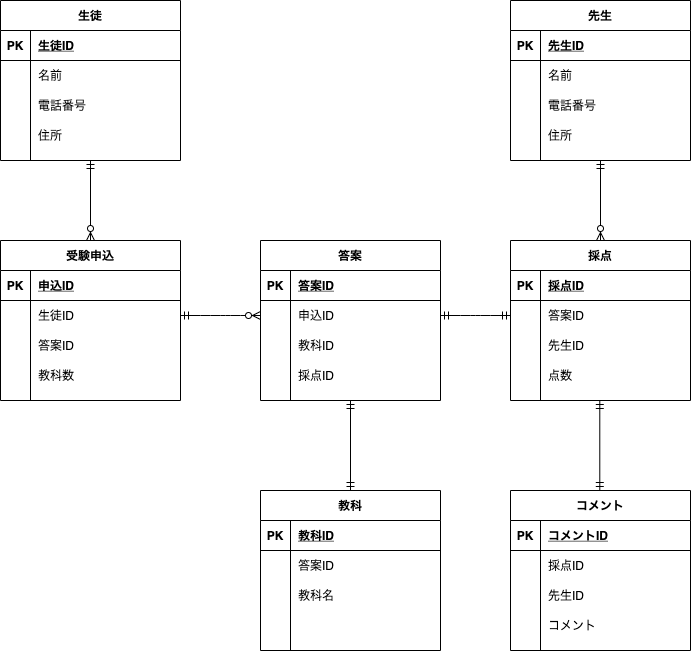

The diagram above was exported from draw.io. Its source (the exported page's mxGraphModel, read from the mxfile embedded in the PNG):
<mxGraphModel dx="1246" dy="386" grid="1" gridSize="10" guides="1" tooltips="1" connect="1" arrows="1" fold="1" page="1" pageScale="1" pageWidth="827" pageHeight="1169" math="0" shadow="0">
  <root>
    <mxCell id="0" />
    <mxCell id="1" parent="0" />
    <mxCell id="2" value="生徒" style="shape=table;startSize=30;container=1;collapsible=1;childLayout=tableLayout;fixedRows=1;rowLines=0;fontStyle=1;align=center;resizeLast=1;" vertex="1" parent="1">
      <mxGeometry x="80" y="60" width="180" height="160" as="geometry" />
    </mxCell>
    <mxCell id="3" value="" style="shape=partialRectangle;collapsible=0;dropTarget=0;pointerEvents=0;fillColor=none;top=0;left=0;bottom=1;right=0;points=[[0,0.5],[1,0.5]];portConstraint=eastwest;" vertex="1" parent="2">
      <mxGeometry y="30" width="180" height="30" as="geometry" />
    </mxCell>
    <mxCell id="4" value="PK" style="shape=partialRectangle;connectable=0;fillColor=none;top=0;left=0;bottom=0;right=0;fontStyle=1;overflow=hidden;" vertex="1" parent="3">
      <mxGeometry width="30" height="30" as="geometry" />
    </mxCell>
    <mxCell id="5" value="生徒ID" style="shape=partialRectangle;connectable=0;fillColor=none;top=0;left=0;bottom=0;right=0;align=left;spacingLeft=6;fontStyle=5;overflow=hidden;" vertex="1" parent="3">
      <mxGeometry x="30" width="150" height="30" as="geometry" />
    </mxCell>
    <mxCell id="6" value="" style="shape=partialRectangle;collapsible=0;dropTarget=0;pointerEvents=0;fillColor=none;top=0;left=0;bottom=0;right=0;points=[[0,0.5],[1,0.5]];portConstraint=eastwest;" vertex="1" parent="2">
      <mxGeometry y="60" width="180" height="30" as="geometry" />
    </mxCell>
    <mxCell id="7" value="" style="shape=partialRectangle;connectable=0;fillColor=none;top=0;left=0;bottom=0;right=0;editable=1;overflow=hidden;" vertex="1" parent="6">
      <mxGeometry width="30" height="30" as="geometry" />
    </mxCell>
    <mxCell id="8" value="名前" style="shape=partialRectangle;connectable=0;fillColor=none;top=0;left=0;bottom=0;right=0;align=left;spacingLeft=6;overflow=hidden;" vertex="1" parent="6">
      <mxGeometry x="30" width="150" height="30" as="geometry" />
    </mxCell>
    <mxCell id="9" value="" style="shape=partialRectangle;collapsible=0;dropTarget=0;pointerEvents=0;fillColor=none;top=0;left=0;bottom=0;right=0;points=[[0,0.5],[1,0.5]];portConstraint=eastwest;" vertex="1" parent="2">
      <mxGeometry y="90" width="180" height="30" as="geometry" />
    </mxCell>
    <mxCell id="10" value="" style="shape=partialRectangle;connectable=0;fillColor=none;top=0;left=0;bottom=0;right=0;editable=1;overflow=hidden;" vertex="1" parent="9">
      <mxGeometry width="30" height="30" as="geometry" />
    </mxCell>
    <mxCell id="11" value="電話番号" style="shape=partialRectangle;connectable=0;fillColor=none;top=0;left=0;bottom=0;right=0;align=left;spacingLeft=6;overflow=hidden;" vertex="1" parent="9">
      <mxGeometry x="30" width="150" height="30" as="geometry" />
    </mxCell>
    <mxCell id="12" value="" style="shape=partialRectangle;collapsible=0;dropTarget=0;pointerEvents=0;fillColor=none;top=0;left=0;bottom=0;right=0;points=[[0,0.5],[1,0.5]];portConstraint=eastwest;" vertex="1" parent="2">
      <mxGeometry y="120" width="180" height="30" as="geometry" />
    </mxCell>
    <mxCell id="13" value="" style="shape=partialRectangle;connectable=0;fillColor=none;top=0;left=0;bottom=0;right=0;editable=1;overflow=hidden;" vertex="1" parent="12">
      <mxGeometry width="30" height="30" as="geometry" />
    </mxCell>
    <mxCell id="14" value="住所" style="shape=partialRectangle;connectable=0;fillColor=none;top=0;left=0;bottom=0;right=0;align=left;spacingLeft=6;overflow=hidden;" vertex="1" parent="12">
      <mxGeometry x="30" width="150" height="30" as="geometry" />
    </mxCell>
    <mxCell id="15" value="先生" style="shape=table;startSize=30;container=1;collapsible=1;childLayout=tableLayout;fixedRows=1;rowLines=0;fontStyle=1;align=center;resizeLast=1;" vertex="1" parent="1">
      <mxGeometry x="590" y="60" width="180" height="160" as="geometry" />
    </mxCell>
    <mxCell id="16" value="" style="shape=partialRectangle;collapsible=0;dropTarget=0;pointerEvents=0;fillColor=none;top=0;left=0;bottom=1;right=0;points=[[0,0.5],[1,0.5]];portConstraint=eastwest;" vertex="1" parent="15">
      <mxGeometry y="30" width="180" height="30" as="geometry" />
    </mxCell>
    <mxCell id="17" value="PK" style="shape=partialRectangle;connectable=0;fillColor=none;top=0;left=0;bottom=0;right=0;fontStyle=1;overflow=hidden;" vertex="1" parent="16">
      <mxGeometry width="30" height="30" as="geometry" />
    </mxCell>
    <mxCell id="18" value="先生ID" style="shape=partialRectangle;connectable=0;fillColor=none;top=0;left=0;bottom=0;right=0;align=left;spacingLeft=6;fontStyle=5;overflow=hidden;" vertex="1" parent="16">
      <mxGeometry x="30" width="150" height="30" as="geometry" />
    </mxCell>
    <mxCell id="19" value="" style="shape=partialRectangle;collapsible=0;dropTarget=0;pointerEvents=0;fillColor=none;top=0;left=0;bottom=0;right=0;points=[[0,0.5],[1,0.5]];portConstraint=eastwest;" vertex="1" parent="15">
      <mxGeometry y="60" width="180" height="30" as="geometry" />
    </mxCell>
    <mxCell id="20" value="" style="shape=partialRectangle;connectable=0;fillColor=none;top=0;left=0;bottom=0;right=0;editable=1;overflow=hidden;" vertex="1" parent="19">
      <mxGeometry width="30" height="30" as="geometry" />
    </mxCell>
    <mxCell id="21" value="名前" style="shape=partialRectangle;connectable=0;fillColor=none;top=0;left=0;bottom=0;right=0;align=left;spacingLeft=6;overflow=hidden;" vertex="1" parent="19">
      <mxGeometry x="30" width="150" height="30" as="geometry" />
    </mxCell>
    <mxCell id="22" value="" style="shape=partialRectangle;collapsible=0;dropTarget=0;pointerEvents=0;fillColor=none;top=0;left=0;bottom=0;right=0;points=[[0,0.5],[1,0.5]];portConstraint=eastwest;" vertex="1" parent="15">
      <mxGeometry y="90" width="180" height="30" as="geometry" />
    </mxCell>
    <mxCell id="23" value="" style="shape=partialRectangle;connectable=0;fillColor=none;top=0;left=0;bottom=0;right=0;editable=1;overflow=hidden;" vertex="1" parent="22">
      <mxGeometry width="30" height="30" as="geometry" />
    </mxCell>
    <mxCell id="24" value="電話番号" style="shape=partialRectangle;connectable=0;fillColor=none;top=0;left=0;bottom=0;right=0;align=left;spacingLeft=6;overflow=hidden;" vertex="1" parent="22">
      <mxGeometry x="30" width="150" height="30" as="geometry" />
    </mxCell>
    <mxCell id="25" value="" style="shape=partialRectangle;collapsible=0;dropTarget=0;pointerEvents=0;fillColor=none;top=0;left=0;bottom=0;right=0;points=[[0,0.5],[1,0.5]];portConstraint=eastwest;" vertex="1" parent="15">
      <mxGeometry y="120" width="180" height="30" as="geometry" />
    </mxCell>
    <mxCell id="26" value="" style="shape=partialRectangle;connectable=0;fillColor=none;top=0;left=0;bottom=0;right=0;editable=1;overflow=hidden;" vertex="1" parent="25">
      <mxGeometry width="30" height="30" as="geometry" />
    </mxCell>
    <mxCell id="27" value="住所" style="shape=partialRectangle;connectable=0;fillColor=none;top=0;left=0;bottom=0;right=0;align=left;spacingLeft=6;overflow=hidden;" vertex="1" parent="25">
      <mxGeometry x="30" width="150" height="30" as="geometry" />
    </mxCell>
    <mxCell id="28" value="教科" style="shape=table;startSize=30;container=1;collapsible=1;childLayout=tableLayout;fixedRows=1;rowLines=0;fontStyle=1;align=center;resizeLast=1;" vertex="1" parent="1">
      <mxGeometry x="340" y="550" width="180" height="160" as="geometry" />
    </mxCell>
    <mxCell id="29" value="" style="shape=partialRectangle;collapsible=0;dropTarget=0;pointerEvents=0;fillColor=none;top=0;left=0;bottom=1;right=0;points=[[0,0.5],[1,0.5]];portConstraint=eastwest;" vertex="1" parent="28">
      <mxGeometry y="30" width="180" height="30" as="geometry" />
    </mxCell>
    <mxCell id="30" value="PK" style="shape=partialRectangle;connectable=0;fillColor=none;top=0;left=0;bottom=0;right=0;fontStyle=1;overflow=hidden;" vertex="1" parent="29">
      <mxGeometry width="30" height="30" as="geometry" />
    </mxCell>
    <mxCell id="31" value="教科ID" style="shape=partialRectangle;connectable=0;fillColor=none;top=0;left=0;bottom=0;right=0;align=left;spacingLeft=6;fontStyle=5;overflow=hidden;" vertex="1" parent="29">
      <mxGeometry x="30" width="150" height="30" as="geometry" />
    </mxCell>
    <mxCell id="32" value="" style="shape=partialRectangle;collapsible=0;dropTarget=0;pointerEvents=0;fillColor=none;top=0;left=0;bottom=0;right=0;points=[[0,0.5],[1,0.5]];portConstraint=eastwest;" vertex="1" parent="28">
      <mxGeometry y="60" width="180" height="30" as="geometry" />
    </mxCell>
    <mxCell id="33" value="" style="shape=partialRectangle;connectable=0;fillColor=none;top=0;left=0;bottom=0;right=0;editable=1;overflow=hidden;" vertex="1" parent="32">
      <mxGeometry width="30" height="30" as="geometry" />
    </mxCell>
    <mxCell id="34" value="答案ID" style="shape=partialRectangle;connectable=0;fillColor=none;top=0;left=0;bottom=0;right=0;align=left;spacingLeft=6;overflow=hidden;" vertex="1" parent="32">
      <mxGeometry x="30" width="150" height="30" as="geometry" />
    </mxCell>
    <mxCell id="35" value="" style="shape=partialRectangle;collapsible=0;dropTarget=0;pointerEvents=0;fillColor=none;top=0;left=0;bottom=0;right=0;points=[[0,0.5],[1,0.5]];portConstraint=eastwest;" vertex="1" parent="28">
      <mxGeometry y="90" width="180" height="30" as="geometry" />
    </mxCell>
    <mxCell id="36" value="" style="shape=partialRectangle;connectable=0;fillColor=none;top=0;left=0;bottom=0;right=0;editable=1;overflow=hidden;" vertex="1" parent="35">
      <mxGeometry width="30" height="30" as="geometry" />
    </mxCell>
    <mxCell id="37" value="教科名" style="shape=partialRectangle;connectable=0;fillColor=none;top=0;left=0;bottom=0;right=0;align=left;spacingLeft=6;overflow=hidden;" vertex="1" parent="35">
      <mxGeometry x="30" width="150" height="30" as="geometry" />
    </mxCell>
    <mxCell id="38" value="" style="shape=partialRectangle;collapsible=0;dropTarget=0;pointerEvents=0;fillColor=none;top=0;left=0;bottom=0;right=0;points=[[0,0.5],[1,0.5]];portConstraint=eastwest;" vertex="1" parent="28">
      <mxGeometry y="120" width="180" height="30" as="geometry" />
    </mxCell>
    <mxCell id="39" value="" style="shape=partialRectangle;connectable=0;fillColor=none;top=0;left=0;bottom=0;right=0;editable=1;overflow=hidden;" vertex="1" parent="38">
      <mxGeometry width="30" height="30" as="geometry" />
    </mxCell>
    <mxCell id="40" value="" style="shape=partialRectangle;connectable=0;fillColor=none;top=0;left=0;bottom=0;right=0;align=left;spacingLeft=6;overflow=hidden;" vertex="1" parent="38">
      <mxGeometry x="30" width="150" height="30" as="geometry" />
    </mxCell>
    <mxCell id="41" value="受験申込" style="shape=table;startSize=30;container=1;collapsible=1;childLayout=tableLayout;fixedRows=1;rowLines=0;fontStyle=1;align=center;resizeLast=1;" vertex="1" parent="1">
      <mxGeometry x="80" y="300" width="180" height="160" as="geometry" />
    </mxCell>
    <mxCell id="42" value="" style="shape=partialRectangle;collapsible=0;dropTarget=0;pointerEvents=0;fillColor=none;top=0;left=0;bottom=1;right=0;points=[[0,0.5],[1,0.5]];portConstraint=eastwest;" vertex="1" parent="41">
      <mxGeometry y="30" width="180" height="30" as="geometry" />
    </mxCell>
    <mxCell id="43" value="PK" style="shape=partialRectangle;connectable=0;fillColor=none;top=0;left=0;bottom=0;right=0;fontStyle=1;overflow=hidden;" vertex="1" parent="42">
      <mxGeometry width="30" height="30" as="geometry" />
    </mxCell>
    <mxCell id="44" value="申込ID" style="shape=partialRectangle;connectable=0;fillColor=none;top=0;left=0;bottom=0;right=0;align=left;spacingLeft=6;fontStyle=5;overflow=hidden;" vertex="1" parent="42">
      <mxGeometry x="30" width="150" height="30" as="geometry" />
    </mxCell>
    <mxCell id="45" value="" style="shape=partialRectangle;collapsible=0;dropTarget=0;pointerEvents=0;fillColor=none;top=0;left=0;bottom=0;right=0;points=[[0,0.5],[1,0.5]];portConstraint=eastwest;" vertex="1" parent="41">
      <mxGeometry y="60" width="180" height="30" as="geometry" />
    </mxCell>
    <mxCell id="46" value="" style="shape=partialRectangle;connectable=0;fillColor=none;top=0;left=0;bottom=0;right=0;editable=1;overflow=hidden;" vertex="1" parent="45">
      <mxGeometry width="30" height="30" as="geometry" />
    </mxCell>
    <mxCell id="47" value="生徒ID" style="shape=partialRectangle;connectable=0;fillColor=none;top=0;left=0;bottom=0;right=0;align=left;spacingLeft=6;overflow=hidden;" vertex="1" parent="45">
      <mxGeometry x="30" width="150" height="30" as="geometry" />
    </mxCell>
    <mxCell id="48" value="" style="shape=partialRectangle;collapsible=0;dropTarget=0;pointerEvents=0;fillColor=none;top=0;left=0;bottom=0;right=0;points=[[0,0.5],[1,0.5]];portConstraint=eastwest;" vertex="1" parent="41">
      <mxGeometry y="90" width="180" height="30" as="geometry" />
    </mxCell>
    <mxCell id="49" value="" style="shape=partialRectangle;connectable=0;fillColor=none;top=0;left=0;bottom=0;right=0;editable=1;overflow=hidden;" vertex="1" parent="48">
      <mxGeometry width="30" height="30" as="geometry" />
    </mxCell>
    <mxCell id="50" value="答案ID" style="shape=partialRectangle;connectable=0;fillColor=none;top=0;left=0;bottom=0;right=0;align=left;spacingLeft=6;overflow=hidden;" vertex="1" parent="48">
      <mxGeometry x="30" width="150" height="30" as="geometry" />
    </mxCell>
    <mxCell id="51" value="" style="shape=partialRectangle;collapsible=0;dropTarget=0;pointerEvents=0;fillColor=none;top=0;left=0;bottom=0;right=0;points=[[0,0.5],[1,0.5]];portConstraint=eastwest;" vertex="1" parent="41">
      <mxGeometry y="120" width="180" height="30" as="geometry" />
    </mxCell>
    <mxCell id="52" value="" style="shape=partialRectangle;connectable=0;fillColor=none;top=0;left=0;bottom=0;right=0;editable=1;overflow=hidden;" vertex="1" parent="51">
      <mxGeometry width="30" height="30" as="geometry" />
    </mxCell>
    <mxCell id="53" value="教科数" style="shape=partialRectangle;connectable=0;fillColor=none;top=0;left=0;bottom=0;right=0;align=left;spacingLeft=6;overflow=hidden;" vertex="1" parent="51">
      <mxGeometry x="30" width="150" height="30" as="geometry" />
    </mxCell>
    <mxCell id="54" value="答案" style="shape=table;startSize=30;container=1;collapsible=1;childLayout=tableLayout;fixedRows=1;rowLines=0;fontStyle=1;align=center;resizeLast=1;" vertex="1" parent="1">
      <mxGeometry x="340" y="300" width="180" height="160" as="geometry" />
    </mxCell>
    <mxCell id="55" value="" style="shape=partialRectangle;collapsible=0;dropTarget=0;pointerEvents=0;fillColor=none;top=0;left=0;bottom=1;right=0;points=[[0,0.5],[1,0.5]];portConstraint=eastwest;" vertex="1" parent="54">
      <mxGeometry y="30" width="180" height="30" as="geometry" />
    </mxCell>
    <mxCell id="56" value="PK" style="shape=partialRectangle;connectable=0;fillColor=none;top=0;left=0;bottom=0;right=0;fontStyle=1;overflow=hidden;" vertex="1" parent="55">
      <mxGeometry width="30" height="30" as="geometry" />
    </mxCell>
    <mxCell id="57" value="答案ID" style="shape=partialRectangle;connectable=0;fillColor=none;top=0;left=0;bottom=0;right=0;align=left;spacingLeft=6;fontStyle=5;overflow=hidden;" vertex="1" parent="55">
      <mxGeometry x="30" width="150" height="30" as="geometry" />
    </mxCell>
    <mxCell id="58" value="" style="shape=partialRectangle;collapsible=0;dropTarget=0;pointerEvents=0;fillColor=none;top=0;left=0;bottom=0;right=0;points=[[0,0.5],[1,0.5]];portConstraint=eastwest;" vertex="1" parent="54">
      <mxGeometry y="60" width="180" height="30" as="geometry" />
    </mxCell>
    <mxCell id="59" value="" style="shape=partialRectangle;connectable=0;fillColor=none;top=0;left=0;bottom=0;right=0;editable=1;overflow=hidden;" vertex="1" parent="58">
      <mxGeometry width="30" height="30" as="geometry" />
    </mxCell>
    <mxCell id="60" value="申込ID" style="shape=partialRectangle;connectable=0;fillColor=none;top=0;left=0;bottom=0;right=0;align=left;spacingLeft=6;overflow=hidden;" vertex="1" parent="58">
      <mxGeometry x="30" width="150" height="30" as="geometry" />
    </mxCell>
    <mxCell id="61" value="" style="shape=partialRectangle;collapsible=0;dropTarget=0;pointerEvents=0;fillColor=none;top=0;left=0;bottom=0;right=0;points=[[0,0.5],[1,0.5]];portConstraint=eastwest;" vertex="1" parent="54">
      <mxGeometry y="90" width="180" height="30" as="geometry" />
    </mxCell>
    <mxCell id="62" value="" style="shape=partialRectangle;connectable=0;fillColor=none;top=0;left=0;bottom=0;right=0;editable=1;overflow=hidden;" vertex="1" parent="61">
      <mxGeometry width="30" height="30" as="geometry" />
    </mxCell>
    <mxCell id="63" value="教科ID" style="shape=partialRectangle;connectable=0;fillColor=none;top=0;left=0;bottom=0;right=0;align=left;spacingLeft=6;overflow=hidden;" vertex="1" parent="61">
      <mxGeometry x="30" width="150" height="30" as="geometry" />
    </mxCell>
    <mxCell id="64" value="" style="shape=partialRectangle;collapsible=0;dropTarget=0;pointerEvents=0;fillColor=none;top=0;left=0;bottom=0;right=0;points=[[0,0.5],[1,0.5]];portConstraint=eastwest;" vertex="1" parent="54">
      <mxGeometry y="120" width="180" height="30" as="geometry" />
    </mxCell>
    <mxCell id="65" value="" style="shape=partialRectangle;connectable=0;fillColor=none;top=0;left=0;bottom=0;right=0;editable=1;overflow=hidden;" vertex="1" parent="64">
      <mxGeometry width="30" height="30" as="geometry" />
    </mxCell>
    <mxCell id="66" value="採点ID" style="shape=partialRectangle;connectable=0;fillColor=none;top=0;left=0;bottom=0;right=0;align=left;spacingLeft=6;overflow=hidden;" vertex="1" parent="64">
      <mxGeometry x="30" width="150" height="30" as="geometry" />
    </mxCell>
    <mxCell id="67" value="コメント" style="shape=table;startSize=30;container=1;collapsible=1;childLayout=tableLayout;fixedRows=1;rowLines=0;fontStyle=1;align=center;resizeLast=1;" vertex="1" parent="1">
      <mxGeometry x="590" y="550" width="180.00000000000023" height="160" as="geometry" />
    </mxCell>
    <mxCell id="68" value="" style="shape=partialRectangle;collapsible=0;dropTarget=0;pointerEvents=0;fillColor=none;top=0;left=0;bottom=1;right=0;points=[[0,0.5],[1,0.5]];portConstraint=eastwest;" vertex="1" parent="67">
      <mxGeometry y="30" width="180.00000000000023" height="30" as="geometry" />
    </mxCell>
    <mxCell id="69" value="PK" style="shape=partialRectangle;connectable=0;fillColor=none;top=0;left=0;bottom=0;right=0;fontStyle=1;overflow=hidden;" vertex="1" parent="68">
      <mxGeometry width="30" height="30" as="geometry" />
    </mxCell>
    <mxCell id="70" value="コメントID" style="shape=partialRectangle;connectable=0;fillColor=none;top=0;left=0;bottom=0;right=0;align=left;spacingLeft=6;fontStyle=5;overflow=hidden;" vertex="1" parent="68">
      <mxGeometry x="30" width="150.00000000000023" height="30" as="geometry" />
    </mxCell>
    <mxCell id="71" value="" style="shape=partialRectangle;collapsible=0;dropTarget=0;pointerEvents=0;fillColor=none;top=0;left=0;bottom=0;right=0;points=[[0,0.5],[1,0.5]];portConstraint=eastwest;" vertex="1" parent="67">
      <mxGeometry y="60" width="180.00000000000023" height="30" as="geometry" />
    </mxCell>
    <mxCell id="72" value="" style="shape=partialRectangle;connectable=0;fillColor=none;top=0;left=0;bottom=0;right=0;editable=1;overflow=hidden;" vertex="1" parent="71">
      <mxGeometry width="30" height="30" as="geometry" />
    </mxCell>
    <mxCell id="73" value="採点ID" style="shape=partialRectangle;connectable=0;fillColor=none;top=0;left=0;bottom=0;right=0;align=left;spacingLeft=6;overflow=hidden;" vertex="1" parent="71">
      <mxGeometry x="30" width="150.00000000000023" height="30" as="geometry" />
    </mxCell>
    <mxCell id="74" value="" style="shape=partialRectangle;collapsible=0;dropTarget=0;pointerEvents=0;fillColor=none;top=0;left=0;bottom=0;right=0;points=[[0,0.5],[1,0.5]];portConstraint=eastwest;" vertex="1" parent="67">
      <mxGeometry y="90" width="180.00000000000023" height="30" as="geometry" />
    </mxCell>
    <mxCell id="75" value="" style="shape=partialRectangle;connectable=0;fillColor=none;top=0;left=0;bottom=0;right=0;editable=1;overflow=hidden;" vertex="1" parent="74">
      <mxGeometry width="30" height="30" as="geometry" />
    </mxCell>
    <mxCell id="76" value="先生ID" style="shape=partialRectangle;connectable=0;fillColor=none;top=0;left=0;bottom=0;right=0;align=left;spacingLeft=6;overflow=hidden;" vertex="1" parent="74">
      <mxGeometry x="30" width="150.00000000000023" height="30" as="geometry" />
    </mxCell>
    <mxCell id="77" value="" style="shape=partialRectangle;collapsible=0;dropTarget=0;pointerEvents=0;fillColor=none;top=0;left=0;bottom=0;right=0;points=[[0,0.5],[1,0.5]];portConstraint=eastwest;" vertex="1" parent="67">
      <mxGeometry y="120" width="180.00000000000023" height="30" as="geometry" />
    </mxCell>
    <mxCell id="78" value="" style="shape=partialRectangle;connectable=0;fillColor=none;top=0;left=0;bottom=0;right=0;editable=1;overflow=hidden;" vertex="1" parent="77">
      <mxGeometry width="30" height="30" as="geometry" />
    </mxCell>
    <mxCell id="79" value="コメント" style="shape=partialRectangle;connectable=0;fillColor=none;top=0;left=0;bottom=0;right=0;align=left;spacingLeft=6;overflow=hidden;" vertex="1" parent="77">
      <mxGeometry x="30" width="150.00000000000023" height="30" as="geometry" />
    </mxCell>
    <mxCell id="80" value="採点" style="shape=table;startSize=30;container=1;collapsible=1;childLayout=tableLayout;fixedRows=1;rowLines=0;fontStyle=1;align=center;resizeLast=1;" vertex="1" parent="1">
      <mxGeometry x="590" y="300" width="180" height="160" as="geometry" />
    </mxCell>
    <mxCell id="81" value="" style="shape=partialRectangle;collapsible=0;dropTarget=0;pointerEvents=0;fillColor=none;top=0;left=0;bottom=1;right=0;points=[[0,0.5],[1,0.5]];portConstraint=eastwest;" vertex="1" parent="80">
      <mxGeometry y="30" width="180" height="30" as="geometry" />
    </mxCell>
    <mxCell id="82" value="PK" style="shape=partialRectangle;connectable=0;fillColor=none;top=0;left=0;bottom=0;right=0;fontStyle=1;overflow=hidden;" vertex="1" parent="81">
      <mxGeometry width="30" height="30" as="geometry" />
    </mxCell>
    <mxCell id="83" value="採点ID" style="shape=partialRectangle;connectable=0;fillColor=none;top=0;left=0;bottom=0;right=0;align=left;spacingLeft=6;fontStyle=5;overflow=hidden;" vertex="1" parent="81">
      <mxGeometry x="30" width="150" height="30" as="geometry" />
    </mxCell>
    <mxCell id="84" value="" style="shape=partialRectangle;collapsible=0;dropTarget=0;pointerEvents=0;fillColor=none;top=0;left=0;bottom=0;right=0;points=[[0,0.5],[1,0.5]];portConstraint=eastwest;" vertex="1" parent="80">
      <mxGeometry y="60" width="180" height="30" as="geometry" />
    </mxCell>
    <mxCell id="85" value="" style="shape=partialRectangle;connectable=0;fillColor=none;top=0;left=0;bottom=0;right=0;editable=1;overflow=hidden;" vertex="1" parent="84">
      <mxGeometry width="30" height="30" as="geometry" />
    </mxCell>
    <mxCell id="86" value="答案ID" style="shape=partialRectangle;connectable=0;fillColor=none;top=0;left=0;bottom=0;right=0;align=left;spacingLeft=6;overflow=hidden;" vertex="1" parent="84">
      <mxGeometry x="30" width="150" height="30" as="geometry" />
    </mxCell>
    <mxCell id="87" value="" style="shape=partialRectangle;collapsible=0;dropTarget=0;pointerEvents=0;fillColor=none;top=0;left=0;bottom=0;right=0;points=[[0,0.5],[1,0.5]];portConstraint=eastwest;" vertex="1" parent="80">
      <mxGeometry y="90" width="180" height="30" as="geometry" />
    </mxCell>
    <mxCell id="88" value="" style="shape=partialRectangle;connectable=0;fillColor=none;top=0;left=0;bottom=0;right=0;editable=1;overflow=hidden;" vertex="1" parent="87">
      <mxGeometry width="30" height="30" as="geometry" />
    </mxCell>
    <mxCell id="89" value="先生ID" style="shape=partialRectangle;connectable=0;fillColor=none;top=0;left=0;bottom=0;right=0;align=left;spacingLeft=6;overflow=hidden;" vertex="1" parent="87">
      <mxGeometry x="30" width="150" height="30" as="geometry" />
    </mxCell>
    <mxCell id="90" value="" style="shape=partialRectangle;collapsible=0;dropTarget=0;pointerEvents=0;fillColor=none;top=0;left=0;bottom=0;right=0;points=[[0,0.5],[1,0.5]];portConstraint=eastwest;" vertex="1" parent="80">
      <mxGeometry y="120" width="180" height="30" as="geometry" />
    </mxCell>
    <mxCell id="91" value="" style="shape=partialRectangle;connectable=0;fillColor=none;top=0;left=0;bottom=0;right=0;editable=1;overflow=hidden;" vertex="1" parent="90">
      <mxGeometry width="30" height="30" as="geometry" />
    </mxCell>
    <mxCell id="92" value="点数" style="shape=partialRectangle;connectable=0;fillColor=none;top=0;left=0;bottom=0;right=0;align=left;spacingLeft=6;overflow=hidden;" vertex="1" parent="90">
      <mxGeometry x="30" width="150" height="30" as="geometry" />
    </mxCell>
    <mxCell id="93" value="" style="fontSize=12;html=1;endArrow=ERzeroToMany;startArrow=ERmandOne;exitX=0.5;exitY=1;exitDx=0;exitDy=0;entryX=0.5;entryY=0;entryDx=0;entryDy=0;" edge="1" parent="1" source="2" target="41">
      <mxGeometry width="100" height="100" relative="1" as="geometry">
        <mxPoint x="480" y="330" as="sourcePoint" />
        <mxPoint x="580" y="230" as="targetPoint" />
      </mxGeometry>
    </mxCell>
    <mxCell id="94" value="" style="edgeStyle=entityRelationEdgeStyle;fontSize=12;html=1;endArrow=ERzeroToMany;startArrow=ERmandOne;exitX=1;exitY=0.5;exitDx=0;exitDy=0;entryX=0;entryY=0.5;entryDx=0;entryDy=0;" edge="1" parent="1" source="45" target="58">
      <mxGeometry width="100" height="100" relative="1" as="geometry">
        <mxPoint x="450" y="330" as="sourcePoint" />
        <mxPoint x="550" y="230" as="targetPoint" />
      </mxGeometry>
    </mxCell>
    <mxCell id="97" value="" style="fontSize=12;html=1;endArrow=ERzeroToMany;startArrow=ERmandOne;exitX=0.5;exitY=1;exitDx=0;exitDy=0;entryX=0.5;entryY=0;entryDx=0;entryDy=0;" edge="1" parent="1" source="15" target="80">
      <mxGeometry width="100" height="100" relative="1" as="geometry">
        <mxPoint x="450" y="360" as="sourcePoint" />
        <mxPoint x="550" y="260" as="targetPoint" />
      </mxGeometry>
    </mxCell>
    <mxCell id="98" value="" style="edgeStyle=entityRelationEdgeStyle;fontSize=12;html=1;endArrow=ERmandOne;startArrow=ERmandOne;entryX=0;entryY=0.5;entryDx=0;entryDy=0;exitX=1;exitY=0.5;exitDx=0;exitDy=0;" edge="1" parent="1" source="58" target="84">
      <mxGeometry width="100" height="100" relative="1" as="geometry">
        <mxPoint x="450" y="460" as="sourcePoint" />
        <mxPoint x="550" y="360" as="targetPoint" />
      </mxGeometry>
    </mxCell>
    <mxCell id="99" value="" style="fontSize=12;html=1;endArrow=ERmandOne;startArrow=ERmandOne;exitX=0.5;exitY=1;exitDx=0;exitDy=0;entryX=0.5;entryY=0;entryDx=0;entryDy=0;" edge="1" parent="1" source="54" target="28">
      <mxGeometry width="100" height="100" relative="1" as="geometry">
        <mxPoint x="450" y="510" as="sourcePoint" />
        <mxPoint x="550" y="410" as="targetPoint" />
      </mxGeometry>
    </mxCell>
    <mxCell id="100" value="" style="fontSize=12;html=1;endArrow=ERmandOne;startArrow=ERmandOne;exitX=0.5;exitY=1;exitDx=0;exitDy=0;entryX=0.5;entryY=0;entryDx=0;entryDy=0;" edge="1" parent="1">
      <mxGeometry width="100" height="100" relative="1" as="geometry">
        <mxPoint x="679.2899999999997" y="460.0000000000001" as="sourcePoint" />
        <mxPoint x="679.2899999999997" y="550" as="targetPoint" />
      </mxGeometry>
    </mxCell>
  </root>
</mxGraphModel>